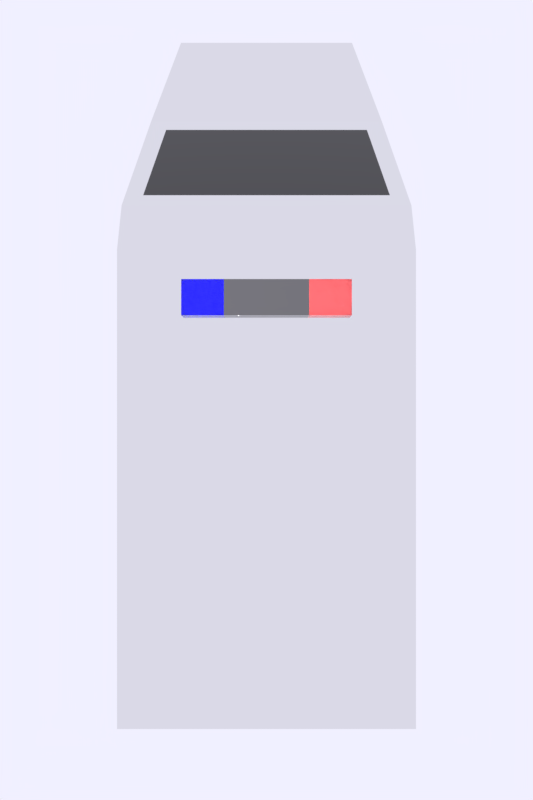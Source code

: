 # Source: Ambulance.blend  (saved by Blender 2.79.0; exported with 4.5.12 LTS)
import bpy
from mathutils import Matrix  # noqa: F401  (used for matrix-valued properties, if any)

bpy.ops.wm.read_factory_settings(use_empty=True)
scene = bpy.context.scene
scene.name = 'Scene'

# ---- collections
col_collection_1 = bpy.data.collections.new('Collection 1'); scene.collection.children.link(col_collection_1)

# ---- materials (node trees are filled in below, after node groups)
mat_material_005 = bpy.data.materials.new('Material.005')
mat_material_005.alpha_threshold = 0.0
mat_material_005.roughness = 0.5
mat_material_007 = bpy.data.materials.new('Material.007')
mat_material_007.alpha_threshold = 0.0
mat_material_007.roughness = 0.5
mat_material_006 = bpy.data.materials.new('Material.006')
mat_material_006.alpha_threshold = 0.0
mat_material_006.roughness = 0.5
mat_material = bpy.data.materials.new('Material')
mat_material.alpha_threshold = 0.0
mat_material.roughness = 0.5
mat_material_004 = bpy.data.materials.new('Material.004')
mat_material_004.alpha_threshold = 0.0
mat_material_004.roughness = 0.5

# ---- material node trees
mat_material_005.use_nodes = True; mat_material_005.node_tree.nodes.clear()
_N = mat_material_005.node_tree.nodes; _L = mat_material_005.node_tree.links
n0 = _N.new('ShaderNodeOutputMaterial'); n0.name = 'Material Output'; n0.location = (300, 300)
n1 = _N.new('ShaderNodeBsdfPrincipled'); n1.name = 'Principled BSDF'; n1.location = (10, 300)
n1.width = 150
n1.subsurface_method = 'BURLEY'
n1.inputs[0].default_value = (0.1357, 0.1337, 0.1376, 1.0)
n1.inputs[2].default_value = 0.0
n1.inputs[3].default_value = 1.45
n1.inputs[9].default_value = (1.0, 1.0, 1.0)
_L.new(n1.outputs[0], n0.inputs[0])
n0.is_active_output = True
mat_material_007.use_nodes = True; mat_material_007.node_tree.nodes.clear()
_N = mat_material_007.node_tree.nodes; _L = mat_material_007.node_tree.links
n0 = _N.new('ShaderNodeOutputMaterial'); n0.name = 'Material Output'; n0.location = (300, 300)
n1 = _N.new('ShaderNodeBsdfPrincipled'); n1.name = 'Principled BSDF'; n1.location = (10, 300)
n1.width = 150
n1.subsurface_method = 'BURLEY'
n1.inputs[0].default_value = (0.9645, 0.1223, 0.122, 1.0)
n1.inputs[2].default_value = 0.0
n1.inputs[3].default_value = 1.45
n1.inputs[8].default_value = 1.0
n1.inputs[9].default_value = (1.0, 1.0, 1.0)
n1.inputs[10].default_value = 0.8899
_L.new(n1.outputs[0], n0.inputs[0])
n0.is_active_output = True
mat_material_006.use_nodes = True; mat_material_006.node_tree.nodes.clear()
_N = mat_material_006.node_tree.nodes; _L = mat_material_006.node_tree.links
n0 = _N.new('ShaderNodeOutputMaterial'); n0.name = 'Material Output'; n0.location = (300, 300)
n1 = _N.new('ShaderNodeBsdfPrincipled'); n1.name = 'Principled BSDF'; n1.location = (10, 300)
n1.width = 150
n1.subsurface_method = 'BURLEY'
n1.inputs[0].default_value = (0.001182, 0.0, 0.8, 1.0)
n1.inputs[2].default_value = 0.0
n1.inputs[3].default_value = 1.45
n1.inputs[8].default_value = 1.0
n1.inputs[9].default_value = (1.0, 1.0, 1.0)
n1.inputs[10].default_value = 0.8899
_L.new(n1.outputs[0], n0.inputs[0])
n0.is_active_output = True
mat_material.use_nodes = True; mat_material.node_tree.nodes.clear()
_N = mat_material.node_tree.nodes; _L = mat_material.node_tree.links
n0 = _N.new('ShaderNodeOutputMaterial'); n0.name = 'Material Output'; n0.location = (300, 300)
n1 = _N.new('ShaderNodeBsdfPrincipled'); n1.name = 'Principled BSDF'; n1.location = (10, 300)
n1.width = 150
n1.subsurface_method = 'BURLEY'
n1.inputs[0].default_value = (0.0, 0.0, 0.0, 1.0)
n1.inputs[2].default_value = 0.0
n1.inputs[3].default_value = 1.45
n1.inputs[9].default_value = (1.0, 1.0, 1.0)
n1.inputs[13].default_value = 1.0
_L.new(n1.outputs[0], n0.inputs[0])
n0.is_active_output = True
mat_material_004.use_nodes = True; mat_material_004.node_tree.nodes.clear()
_N = mat_material_004.node_tree.nodes; _L = mat_material_004.node_tree.links
n0 = _N.new('ShaderNodeOutputMaterial'); n0.name = 'Material Output'; n0.location = (300, 300)
n1 = _N.new('ShaderNodeBsdfPrincipled'); n1.name = 'Principled BSDF'; n1.location = (10, 300)
n1.width = 150
n1.subsurface_method = 'BURLEY'
n1.inputs[1].default_value = 1.0
n1.inputs[2].default_value = 0.0
n1.inputs[3].default_value = 1.45
n1.inputs[9].default_value = (1.0, 1.0, 1.0)
_L.new(n1.outputs[0], n0.inputs[0])
n0.is_active_output = True

# ---- world
world_world = bpy.data.worlds.new('World'); scene.world = world_world
world_world.use_nodes = True; world_world.node_tree.nodes.clear()
_N = world_world.node_tree.nodes; _L = world_world.node_tree.links
n0 = _N.new('ShaderNodeOutputWorld'); n0.name = 'World Output'; n0.location = (300, 300)
n1 = _N.new('ShaderNodeBackground'); n1.name = 'Background'; n1.location = (10, 300)
n1.inputs[0].default_value = (0.8769, 0.8697, 1.0, 1.0)
_L.new(n1.outputs[0], n0.inputs[0])
n0.is_active_output = True
world_world.color = (0.4184, 0.4895, 0.686)
world_world.use_sun_shadow = False
world_world.sun_shadow_jitter_overblur = 0.0
world_world.cycles.sampling_method = 'MANUAL'

# ---- cameras
cam_camera_001 = bpy.data.cameras.new('Camera.001')
cam_camera_001.clip_end = 100.0
cam_camera_001.lens = 40.22
cam_camera_001.sensor_width = 32.0
cam_camera_001.sensor_height = 18.0
cam_camera_001.display_size = 2.0
cam_camera_001.dof.focus_distance = 0.0

# ---- lights
light_point_001 = bpy.data.lights.new('Point.001', 'POINT')
light_point_001.transmission_factor = 0.0
light_point_001.energy = 997.6
light_point_001.shadow_buffer_clip_start = 0.5
light_point_001.shadow_soft_size = 0.1
light_point_001.shadow_maximum_resolution = 0.006
light_point_001.use_absolute_resolution = True
light_point = bpy.data.lights.new('Point', 'POINT')
light_point.transmission_factor = 0.0
light_point.energy = 100.0
light_point.shadow_buffer_clip_start = 0.5
light_point.shadow_soft_size = 0.1
light_point.shadow_maximum_resolution = 0.006
light_point.use_absolute_resolution = True

# ---- meshes
me_cube_005 = bpy.data.meshes.new('Cube.005')
me_cube_005.from_pydata([(-1.0, -1.0, -1.0), (-1.0, -1.0, 1.0), (-1.0, 1.0, -1.0), (-1.0, 1.0, 1.0), (1.0, -1.0, -1.0), (1.0, -1.0, 1.0), (1.0, 1.0, -1.0), (1.0, 1.0, 1.0), (0.0, 1.0, -1.0), (0.0, 1.0, 1.0), (0.0, -1.0, -1.0), (0.0, -1.0, 1.0), (0.5, 1.0, 1.0), (0.5, -1.0, -1.0), (0.5, 1.0, -1.0), (0.5, -1.0, 1.0), (-0.5, 1.0, -1.0), (-0.5, -1.0, 1.0), (-0.5, 1.0, 1.0), (-0.5, -1.0, -1.0)], [], [(0, 1, 3, 2), (14, 12, 7, 6), (6, 7, 5, 4), (19, 17, 1, 0), (14, 6, 4, 13), (18, 3, 1, 17), (12, 9, 11, 15), (16, 8, 10, 19), (13, 15, 11, 10), (16, 18, 9, 8), (4, 5, 15, 13), (7, 12, 15, 5), (8, 14, 13, 10), (8, 9, 12, 14), (2, 3, 18, 16), (2, 16, 19, 0), (9, 18, 17, 11), (10, 11, 17, 19)])
me_cube_005.polygons.foreach_set('material_index', [2, 1, 1, 2, 1, 2, 0, 0, 0, 0, 1, 1, 0, 0, 2, 2, 0, 0])
me_cube_005.materials.append(mat_material_005)
me_cube_005.materials.append(mat_material_007)
me_cube_005.materials.append(mat_material_006)
me_cube_005.use_remesh_preserve_volume = False
me_cube_005.use_remesh_preserve_attributes = False
me_cube_005.use_mirror_vertex_groups = False
me_cube_005.update()
me_cube_004 = bpy.data.meshes.new('Cube.004')
me_cube_004.from_pydata([(-1.0, -0.6168, -1.0), (-1.0, -0.6168, 1.0), (-1.0, 1.0, -1.0), (-1.0, 1.0, 1.0), (1.0, -0.6168, -1.0), (1.0, -0.6168, 1.0), (1.0, 1.0, -1.0), (1.0, 1.0, 1.0), (-1.0, -0.6168, 1.212), (-1.0, 0.846, 1.212), (1.0, 0.846, 1.212), (1.0, -0.6168, 1.212), (-0.8769, 1.353, 0.2961), (-0.8769, 1.353, -1.0), (0.8769, 1.353, -1.0), (0.8769, 1.353, 0.2961), (-0.6692, 1.663, 0.06479), (-0.6692, 1.663, -1.0), (0.6692, 1.663, -1.0), (0.6692, 1.663, 0.06479), (-0.8611, 1.039, 0.9214), (0.8611, 1.039, 0.9214), (-0.7551, 1.314, 0.3746), (0.7551, 1.314, 0.3746)], [], [(0, 1, 3, 2), (7, 6, 14, 15), (6, 7, 5, 4), (4, 5, 1, 0), (2, 6, 4, 0), (5, 7, 10, 11), (10, 9, 8, 11), (3, 1, 8, 9), (1, 5, 11, 8), (7, 3, 9, 10), (12, 15, 19, 16), (6, 2, 13, 14), (15, 12, 22, 23), (2, 3, 12, 13), (17, 16, 19, 18), (13, 12, 16, 17), (15, 14, 18, 19), (14, 13, 17, 18), (20, 21, 23, 22), (3, 7, 21, 20), (12, 3, 20, 22), (7, 15, 23, 21)])
me_cube_004.polygons.foreach_set('material_index', [1, 1, 1, 1, 1, 1, 1, 1, 1, 1, 1, 1, 1, 1, 1, 1, 1, 1, 0, 1, 1, 1])
me_cube_004.materials.append(mat_material)
me_cube_004.materials.append(mat_material_004)
me_cube_004.use_remesh_preserve_volume = False
me_cube_004.use_remesh_preserve_attributes = False
me_cube_004.use_mirror_vertex_groups = False
me_cube_004.update()

# ---- objects
ob_cube_001 = bpy.data.objects.new('Cube.001', me_cube_005)
ob_cube = bpy.data.objects.new('Cube', me_cube_004)
ob_point_001 = bpy.data.objects.new('Point.001', light_point_001)
ob_point = bpy.data.objects.new('Point', light_point)
ob_camera = bpy.data.objects.new('Camera', cam_camera_001)

# ---- transforms, parenting, visibility, modifiers, constraints
ob_cube_001.location = (0.0, 0.9555, 2.928)
ob_cube_001.scale = (0.7936, 0.1691, 0.06421)
ob_cube_001.lineart.crease_threshold = 0.0
ob_cube.location = (0.0, -1.198, 1.137)
ob_cube.scale = (1.411, 3.094, 1.411)
ob_cube.lineart.crease_threshold = 0.0
ob_point_001.location = (-5.375, -0.6378, 9.9)
ob_point_001.lineart.crease_threshold = 0.0
ob_point.location = (4.742, 4.469, 7.732)
ob_point.lineart.crease_threshold = 0.0
ob_camera.location = (0.0, 0.0, 12.34)
ob_camera.lineart.crease_threshold = 0.0

# ---- collection membership
col_collection_1.objects.link(ob_cube_001)
col_collection_1.objects.link(ob_cube)
col_collection_1.objects.link(ob_point_001)
col_collection_1.objects.link(ob_point)
col_collection_1.objects.link(ob_camera)

# ---- scene / render settings (as saved in the file)
scene.camera = ob_camera
scene.frame_start = 1; scene.frame_end = 250; scene.frame_set(1)
scene.render.engine = 'CYCLES'
scene.render.resolution_x = 1200
scene.render.resolution_y = 1800
scene.render.dither_intensity = 0.0
scene.render.film_transparent = True
scene.cycles.use_denoising = False
scene.cycles.samples = 128
scene.cycles.sampling_pattern = 'TABULATED_SOBOL'
scene.cycles.use_adaptive_sampling = False
scene.cycles.use_light_tree = False
scene.cycles.blur_glossy = 0.0
scene.cycles.sample_clamp_indirect = 0.0
scene.view_settings.view_transform = 'Standard'
bpy.context.view_layer.update()
